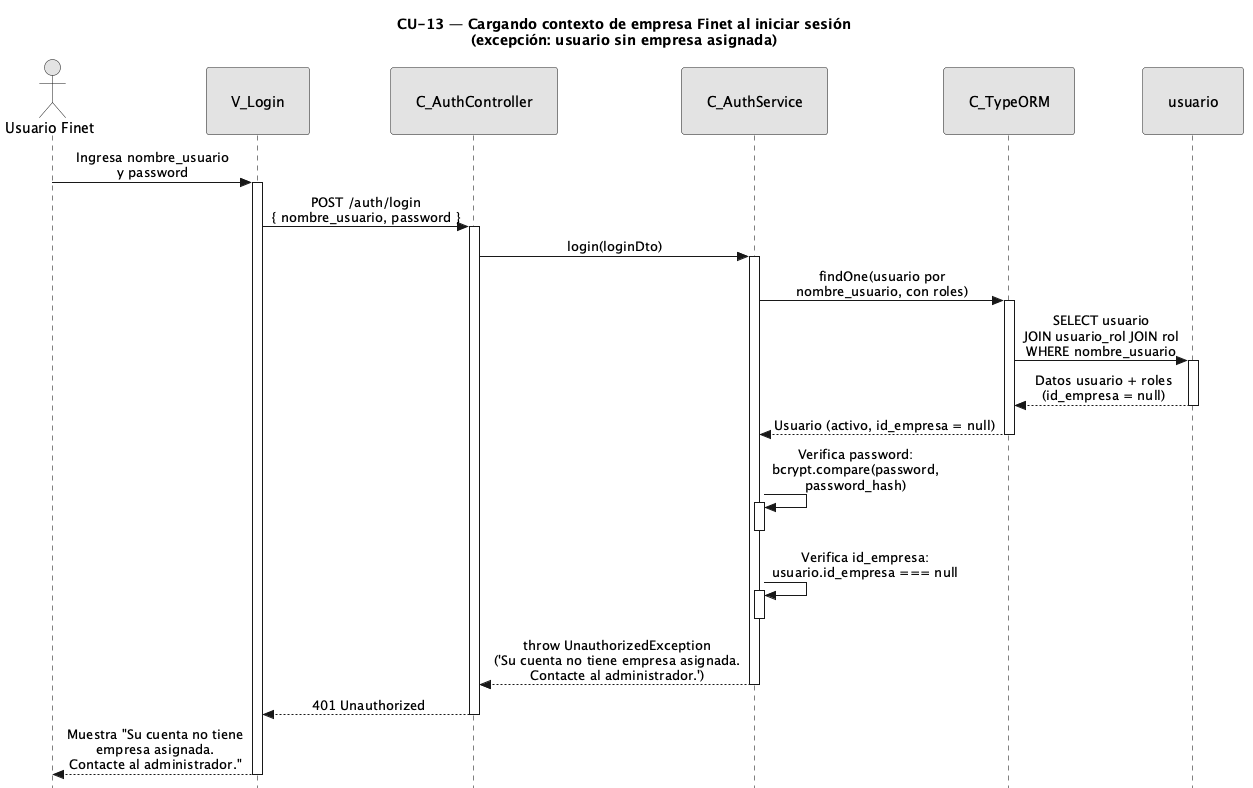

The diagram above was rendered by PlantUML. Its source (embedded in the PNG):
@startuml CU13-exc-sin-empresa
title CU-13 — Cargando contexto de empresa Finet al iniciar sesión\n(excepción: usuario sin empresa asignada)

skinparam style strictuml
skinparam monochrome true
skinparam shadowing false
skinparam sequenceMessageAlign center
<style>
sequenceDiagram {
  participant {
    padding 25
  }
  actor {
    padding 20
  }
}
</style>
skinparam sequence {
  MessageAlign center
  LifeLineBorderColor black
}
hide footbox

actor "Usuario Finet" as user
participant "V_Login" as view
participant "C_AuthController" as ctrl
participant "C_AuthService" as svc
participant "C_TypeORM" as orm
participant "usuario" as uent

user -> view : Ingresa nombre_usuario\ny password
activate view

view -> ctrl : POST /auth/login\n{ nombre_usuario, password }
activate ctrl

ctrl -> svc : login(loginDto)
activate svc

svc -> orm : findOne(usuario por\nnombre_usuario, con roles)
activate orm

orm -> uent : SELECT usuario\nJOIN usuario_rol JOIN rol\nWHERE nombre_usuario
activate uent
uent --> orm : Datos usuario + roles\n(id_empresa = null)
deactivate uent

orm --> svc : Usuario (activo, id_empresa = null)
deactivate orm

svc -> svc : Verifica password:\nbcrypt.compare(password,\npassword_hash)
activate svc
deactivate svc

svc -> svc : Verifica id_empresa:\nusuario.id_empresa === null
activate svc
deactivate svc

svc --> ctrl : throw UnauthorizedException\n('Su cuenta no tiene empresa asignada.\nContacte al administrador.')
deactivate svc

ctrl --> view : 401 Unauthorized
deactivate ctrl

view --> user : Muestra "Su cuenta no tiene\nempresa asignada.\nContacte al administrador."
deactivate view

@enduml